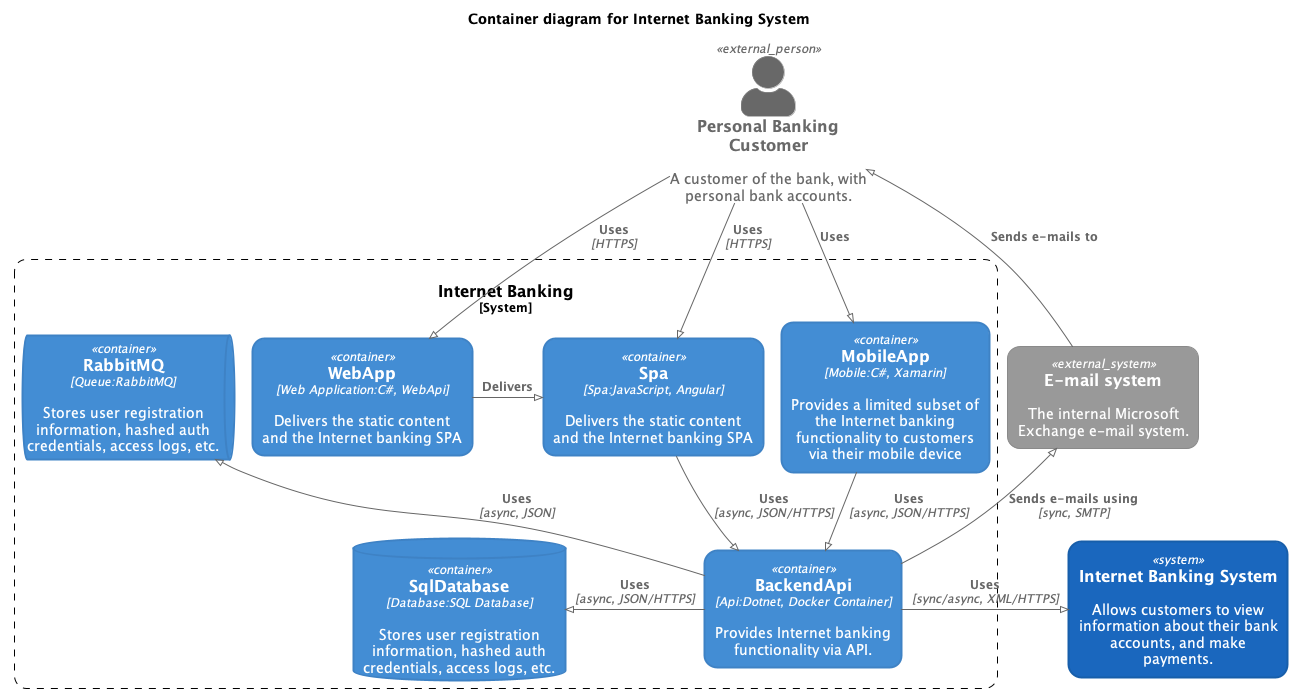

The diagram above was rendered by PlantUML. Its source (embedded in the PNG):
@startuml container-diagram-for-internet-banking-system-c4container
!pragma layout smetana
!include ../.c4s/C4_Container.puml

UpdateElementStyle("system", $bgColor=#1a67be,$fontColor=#FFFFFF,$borderColor=#175eaa,$shadowing="false",$shape=RoundedBoxShape(),$borderStyle=SolidLine(),$borderThickness=2)
UpdateElementStyle("external_system", $bgColor=#999999,$fontColor=#FFFFFF,$borderColor=#8a8a8a,$shadowing="false",$shape=RoundedBoxShape(),$borderStyle=SolidLine(),$borderThickness=1)
UpdateElementStyle("person", $bgColor=#0d437b,$fontColor=#FFFFFF,$borderColor=#0d437b,$shadowing="false",$shape=RoundedBoxShape(),$borderStyle=SolidLine(),$borderThickness=2)
UpdateElementStyle("component", $bgColor=#85bbf0,$fontColor=#000000,$borderColor=#78a8d9,$shadowing="false",$shape=RoundedBoxShape(),$borderStyle=SolidLine(),$borderThickness=2)
UpdateElementStyle("external_component", $bgColor=#999999,$fontColor=#FFFFFF,$borderColor=#8a8a8a,$shadowing="false",$shape=RoundedBoxShape(),$borderStyle=SolidLine(),$borderThickness=1)
UpdateElementStyle("container", $bgColor=#438dd4,$fontColor=#FFFFFF,$borderColor=#3e82c5,$shadowing="false",$shape=RoundedBoxShape(),$borderStyle=SolidLine(),$borderThickness=2)
UpdateElementStyle("external_container", $bgColor=#999999,$fontColor=#FFFFFF,$borderColor=#8a8a8a,$shadowing="false",$shape=RoundedBoxShape(),$borderStyle=SolidLine(),$borderThickness=1)
UpdateBoundaryStyle($elementName=system,$bgColor=#FFFFFF,$fontColor=#000000,$borderColor=#000000,$shadowing="false",$shape=RoundedBoxShape())
UpdateBoundaryStyle($elementName=container,$bgColor=#FFFFFF,$fontColor=#000000,$borderColor=#000000,$shadowing="false",$shape=RoundedBoxShape())
UpdateBoundaryStyle($elementName=enterprise,$bgColor=#FFFFFF,$fontColor=#000000,$borderColor=#000000,$shadowing="false",$shape=RoundedBoxShape())
SHOW_PERSON_PORTRAIT()
LAYOUT_TOP_DOWN()

title Container diagram for Internet Banking System

Person_Ext(customer, "Personal Banking Customer", "A customer of the bank, with personal bank accounts.")
System(BankingSystem, "Internet Banking System", "Allows customers to view information about their bank accounts, and make payments.")
System_Ext(MailSystem, "E-mail system", "The internal Microsoft Exchange e-mail system.")

System_Boundary(c1, "Internet Banking") {
    Container(Corporate.Finance.Limits.Service.ServiceBus, "WebApp", "Web Application:C#, WebApi", "Delivers the static content and the Internet banking SPA")
    Container(Spa, "Spa", "Spa:JavaScript, Angular", "Delivers the static content and the Internet banking SPA")
    Container(MobileApp, "MobileApp", "Mobile:C#, Xamarin", "Provides a limited subset of the Internet banking functionality to customers via their mobile device")
    ContainerDb(Database, "SqlDatabase", "Database:SQL Database", "Stores user registration information, hashed auth credentials, access logs, etc.")
    ContainerQueue(Queue, "RabbitMQ", "Queue:RabbitMQ", "Stores user registration information, hashed auth credentials, access logs, etc.")
    Container(BackendApi, "BackendApi", "Api:Dotnet, Docker Container", "Provides Internet banking functionality via API.")
}


Rel(customer, Corporate.Finance.Limits.Service.ServiceBus, "Uses", "HTTPS")
Rel(customer, Spa, "Uses", "HTTPS")
Rel(customer, MobileApp, "Uses")
Rel_Neighbor(Corporate.Finance.Limits.Service.ServiceBus, Spa, "Delivers")
Rel(Spa, BackendApi, "Uses", "async, JSON/HTTPS")
Rel(MobileApp, BackendApi, "Uses", "async, JSON/HTTPS")
Rel_Back_Neighbor(Database, BackendApi, "Uses", "async, JSON/HTTPS")
Rel_Back(Queue, BackendApi, "Uses", "async, JSON")
Rel_Back(customer, MailSystem, "Sends e-mails to")
Rel_Back(MailSystem, BackendApi, "Sends e-mails using", "sync, SMTP")
Rel_Neighbor(BackendApi, BankingSystem, "Uses", "sync/async, XML/HTTPS")
@enduml